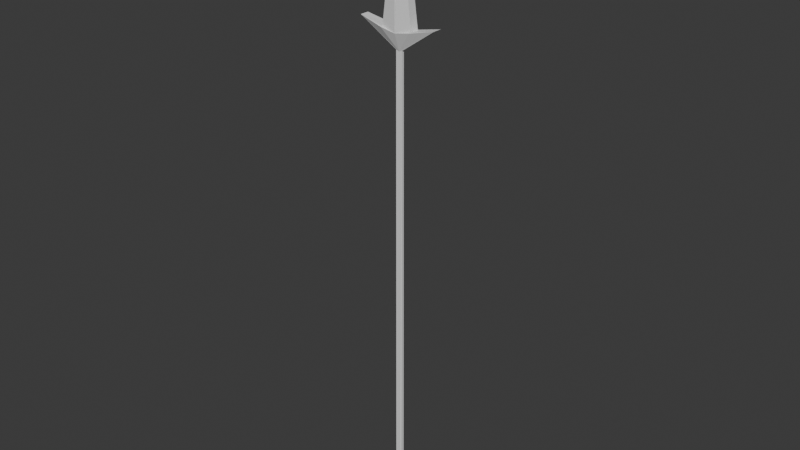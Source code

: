# Source: spear.blend  (saved by Blender 4.4.32; exported with 4.5.12 LTS)
import bpy
from mathutils import Matrix  # noqa: F401  (used for matrix-valued properties, if any)

bpy.ops.wm.read_factory_settings(use_empty=True)
scene = bpy.context.scene
scene.name = 'Scene'

# ---- collections
col_collection = bpy.data.collections.new('Collection'); scene.collection.children.link(col_collection)

# ---- materials (node trees are filled in below, after node groups)
mat_material = bpy.data.materials.new('Material')
mat_material.alpha_threshold = 0.0
mat_material.roughness = 0.5
mat_material.line_color = (0.0, 0.0, 0.0, 1.0)

# ---- material node trees
mat_material.use_nodes = True; mat_material.node_tree.nodes.clear()
_N = mat_material.node_tree.nodes; _L = mat_material.node_tree.links
n0 = _N.new('ShaderNodeOutputMaterial'); n0.name = 'Material Output'; n0.location = (300, 300)
n1 = _N.new('ShaderNodeBsdfPrincipled'); n1.name = 'Principled BSDF'; n1.location = (10, 300)
n1.inputs[3].default_value = 1.45
_L.new(n1.outputs[0], n0.inputs[0])
n0.is_active_output = True

# ---- world
world_world = bpy.data.worlds.new('World'); scene.world = world_world
world_world.use_nodes = True; world_world.node_tree.nodes.clear()
_N = world_world.node_tree.nodes; _L = world_world.node_tree.links
n0 = _N.new('ShaderNodeOutputWorld'); n0.name = 'World Output'; n0.location = (300, 300)
n1 = _N.new('ShaderNodeBackground'); n1.name = 'Background'; n1.location = (10, 300)
n1.inputs[0].default_value = (0.05088, 0.05088, 0.05088, 1.0)
_L.new(n1.outputs[0], n0.inputs[0])
n0.is_active_output = True
world_world.color = (0.05088, 0.05088, 0.05088)
world_world.sun_shadow_jitter_overblur = 0.0

# ---- meshes
me_cube = bpy.data.meshes.new('Cube')
me_cube.from_pydata([(0.0, 0.03009, -3.374), (0.0, -0.01351, 1.867), (0.0, -0.03009, -3.374), (0.0, 0.01351, 1.867), (-0.4369, 0.05096, 2.152), (-0.4369, -0.05096, 2.152), (0.0, -0.07984, 2.058), (0.0, 0.07984, 2.058), (-0.1688, 0.05304, 2.089), (-0.1688, -0.05304, 2.089), (0.0, 5.96e-08, 3.465), (-0.03019, 0.02326, 3.319), (-0.03019, -0.02326, 3.319), (-0.1688, 0.07984, 2.089), (-0.1688, -0.07984, 2.089), (-0.03559, 0.009367, 1.874), (-0.03547, 0.01359, 1.88), (-0.03611, 0.02087, -3.341), (-0.028, 0.03009, -3.358), (-0.03559, -0.009367, 1.874), (-0.03547, -0.01359, 1.88), (-0.028, -0.03009, -3.358), (-0.03611, -0.02087, -3.341), (0.4369, 0.05096, 2.152), (0.4369, -0.05096, 2.152), (0.1688, 0.05304, 2.089), (0.1688, -0.05304, 2.089), (0.03019, 0.02326, 3.319), (0.03019, -0.02326, 3.319), (0.1688, 0.07984, 2.089), (0.1688, -0.07984, 2.089), (0.03559, 0.009367, 1.874), (0.03547, 0.01359, 1.88), (0.03611, 0.02087, -3.341), (0.028, 0.03009, -3.358), (0.03559, -0.009367, 1.874), (0.03547, -0.01359, 1.88), (0.028, -0.03009, -3.358), (0.03611, -0.02087, -3.341)], [], [(1, 3, 7, 6), (20, 1, 6, 14, 5), (16, 20, 5, 4), (3, 16, 4, 13, 7), (2, 1, 20, 21), (7, 13, 4, 5, 14, 6), (22, 19, 15, 17), (18, 0, 2, 21), (8, 9, 12, 11), (8, 11, 10, 7), (6, 10, 12, 9), (6, 7, 10), (10, 11, 12), (18, 21, 22, 17), (21, 20, 19, 22), (16, 18, 17, 15), (20, 16, 15, 19), (18, 16, 3, 0), (36, 24, 30, 6, 1), (32, 23, 24, 36), (3, 7, 29, 23, 32), (2, 37, 36, 1), (7, 6, 30, 24, 23, 29), (38, 33, 31, 35), (34, 37, 2, 0), (25, 27, 28, 26), (25, 7, 10, 27), (6, 26, 28, 10), (10, 28, 27), (34, 33, 38, 37), (37, 38, 35, 36), (32, 31, 33, 34), (36, 35, 31, 32), (34, 0, 3, 32)])
_uv = me_cube.uv_layers.new(name='UVMap')
_uv.uv.foreach_set('vector', [0.0, 0.0, 0.0, 0.0, 0.0, 0.0, 0.0, 0.0, 0.625, 0.9785, 0.625, 0.875, 0.625, 0.875, 0.625, 0.9375, 0.625, 1.0, 0.625, 0.2516, 0.625, -0.001601, 0.625, 0.0, 0.625, 0.25, 0.625, 0.375, 0.625, 0.2715, 0.625, 0.25, 0.625, 0.3125, 0.625, 0.375, 0.375, 0.875, 0.625, 0.875, 0.6257, 0.9987, 0.375, 0.9611, 0.75, 0.5, 0.8125, 0.5, 0.875, 0.5, 0.875, 0.75, 0.8125, 0.75, 0.75, 0.75, 0.3762, 0.03831, 0.6238, 0.03831, 0.6238, 0.2117, 0.3762, 0.2117, 0.1639, 0.5, 0.25, 0.5, 0.25, 0.75, 0.1639, 0.75, 0.0, 0.0, 0.0, 0.0, 0.0, 0.0, 0.0, 0.0, 0.625, 0.3125, 0.625, 0.3125, 0.625, 0.375, 0.625, 0.375, 0.625, 0.875, 0.625, 0.875, 0.625, 0.9375, 0.625, 0.9375, 0.75, 0.75, 0.75, 0.5, 0.75, 0.75, 0.625, 0.375, 0.625, 0.3125, 0.0, 0.0, 0.1639, 0.5, 0.1639, 0.75, 0.125, 0.7117, 0.125, 0.5383, 0.375, 0.0, 0.625, 0.0, 0.6238, 0.03831, 0.3762, 0.03831, 0.6257, 0.2513, 0.375, 0.2889, 0.3762, 0.2117, 0.6238, 0.2117, 0.625, -0.001601, 0.625, 0.2516, 0.6238, 0.2117, 0.6238, 0.03831, 0.375, 0.2889, 0.6257, 0.2513, 0.625, 0.375, 0.375, 0.375, 0.625, 0.9785, 0.625, 1.0, 0.625, 0.9375, 0.625, 0.875, 0.625, 0.875, 0.625, 0.2516, 0.625, 0.25, 0.625, 0.0, 0.625, -0.001601, 0.625, 0.375, 0.625, 0.375, 0.625, 0.3125, 0.625, 0.25, 0.625, 0.2715, 0.375, 0.875, 0.375, 0.9611, 0.6257, 0.9987, 0.625, 0.875, 0.75, 0.5, 0.75, 0.75, 0.8125, 0.75, 0.875, 0.75, 0.875, 0.5, 0.8125, 0.5, 0.3762, 0.03831, 0.3762, 0.2117, 0.6238, 0.2117, 0.6238, 0.03831, 0.1639, 0.5, 0.1639, 0.75, 0.25, 0.75, 0.25, 0.5, 0.0, 0.0, 0.0, 0.0, 0.0, 0.0, 0.0, 0.0, 0.625, 0.3125, 0.625, 0.375, 0.625, 0.375, 0.625, 0.3125, 0.625, 0.875, 0.625, 0.9375, 0.625, 0.9375, 0.625, 0.875, 0.625, 0.375, 0.0, 0.0, 0.625, 0.3125, 0.1639, 0.5, 0.125, 0.5383, 0.125, 0.7117, 0.1639, 0.75, 0.375, 0.0, 0.3762, 0.03831, 0.6238, 0.03831, 0.625, 0.0, 0.6257, 0.2513, 0.6238, 0.2117, 0.3762, 0.2117, 0.375, 0.2889, 0.625, -0.001601, 0.6238, 0.03831, 0.6238, 0.2117, 0.625, 0.2516, 0.375, 0.2889, 0.375, 0.375, 0.625, 0.375, 0.6257, 0.2513])
me_cube.materials.append(mat_material)
me_cube.use_mirror_x = True
me_cube.use_mirror_vertex_groups = False
me_cube.update()

# ---- objects
ob_spear = bpy.data.objects.new('spear', me_cube)
ob_empty = bpy.data.objects.new('Empty', None)

# ---- transforms, parenting, visibility, modifiers, constraints
ob_spear.location = (0.0, 0.0, 0.0)
ob_spear.lock_rotations_4d = False
ob_spear.empty_display_type = 'ARROWS'
ob_spear.lineart.crease_threshold = 0.0
ob_spear.use_mesh_mirror_x = True
ob_empty.location = (0.0, -10.02, 0.0)
ob_empty.rotation_euler = (1.571, -0.7854, 3.142)
ob_empty.empty_display_type = 'IMAGE'
ob_empty.empty_display_size = 5.033
ob_empty.empty_image_offset = (-0.4967, -0.5033)
ob_empty.empty_image_depth = 'BACK'
ob_empty.show_empty_image_perspective = False
ob_empty.empty_image_side = 'FRONT'

# ---- collection membership
col_collection.objects.link(ob_spear)
col_collection.objects.link(ob_empty)

# ---- scene / render settings (as saved in the file)
scene.frame_start = 1; scene.frame_end = 250; scene.frame_set(1)
scene.render.engine = 'BLENDER_EEVEE_NEXT'
bpy.context.view_layer.update()

# ---- added for rendering (the .blend has no active camera and no usable light): camera, sun
cam_auto = bpy.data.cameras.new('AutoCamera')
cam_auto.lens = 50.0
cam_auto.sensor_width = 36.0
cam_auto.clip_end = 1000.0
ob_auto_camera = bpy.data.objects.new('AutoCamera', cam_auto)
scene.collection.objects.link(ob_auto_camera)
ob_auto_camera.location = (6.38032, -7.65638, 5.14967)
ob_auto_camera.rotation_euler = (1.09748, -7.21219e-08, 0.694738)
scene.camera = ob_auto_camera
light_auto_sun = bpy.data.lights.new('AutoSun', 'SUN')
light_auto_sun.energy = 3.0
light_auto_sun.angle = 0.0523599
ob_auto_sun = bpy.data.objects.new('AutoSun', light_auto_sun)
scene.collection.objects.link(ob_auto_sun)
ob_auto_sun.rotation_euler = (0.872665, 0.174533, 0.523599)
bpy.context.view_layer.update()
